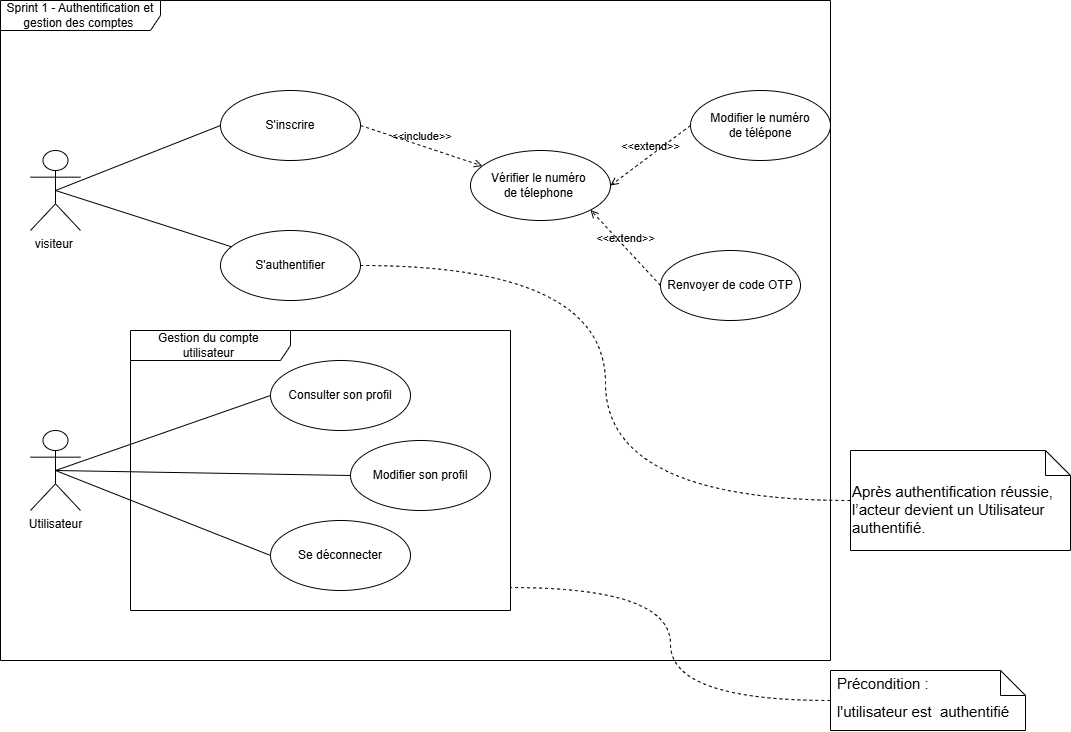

The diagram above was exported from draw.io. Its source (the exported page's mxGraphModel, read from the mxfile embedded in the PNG):
<mxGraphModel dx="1471" dy="2043" grid="1" gridSize="10" guides="1" tooltips="1" connect="1" arrows="1" fold="1" page="1" pageScale="1" pageWidth="850" pageHeight="1100" math="0" shadow="0">
  <root>
    <mxCell id="0" />
    <mxCell id="1" parent="0" />
    <mxCell id="0Mk4KKFpWEPiVsjycAEo-12" parent="1" style="shape=umlFrame;whiteSpace=wrap;html=1;pointerEvents=0;recursiveResize=0;container=1;collapsible=0;width=160;" value="Sprint 1 - Authentification et gestion des comptes&amp;nbsp;" vertex="1">
      <mxGeometry height="660" width="830" x="290" y="-60" as="geometry" />
    </mxCell>
    <mxCell id="0Mk4KKFpWEPiVsjycAEo-11" parent="0Mk4KKFpWEPiVsjycAEo-12" style="ellipse;whiteSpace=wrap;html=1;" value="Vérifier le numéro&amp;nbsp;&lt;div&gt;de télephone&amp;nbsp;&lt;/div&gt;" vertex="1">
      <mxGeometry height="70" width="140" x="470" y="150" as="geometry" />
    </mxCell>
    <mxCell id="0Mk4KKFpWEPiVsjycAEo-9" parent="0Mk4KKFpWEPiVsjycAEo-12" style="ellipse;whiteSpace=wrap;html=1;" value="Modifier le numéro&lt;div&gt;de télépone&lt;/div&gt;" vertex="1">
      <mxGeometry height="70" width="140" x="690" y="90" as="geometry" />
    </mxCell>
    <mxCell id="0Mk4KKFpWEPiVsjycAEo-10" parent="0Mk4KKFpWEPiVsjycAEo-12" style="ellipse;whiteSpace=wrap;html=1;" value="Renvoyer de code OTP" vertex="1">
      <mxGeometry height="70" width="140" x="660" y="250" as="geometry" />
    </mxCell>
    <mxCell id="0Mk4KKFpWEPiVsjycAEo-8" parent="0Mk4KKFpWEPiVsjycAEo-12" style="ellipse;whiteSpace=wrap;html=1;" value="S'authentifier" vertex="1">
      <mxGeometry height="70" width="140" x="220" y="230" as="geometry" />
    </mxCell>
    <mxCell id="0Mk4KKFpWEPiVsjycAEo-7" parent="0Mk4KKFpWEPiVsjycAEo-12" style="ellipse;whiteSpace=wrap;html=1;" value="S'inscrire" vertex="1">
      <mxGeometry height="70" width="140" x="220" y="90" as="geometry" />
    </mxCell>
    <mxCell id="VD9bZSOmSaxLQrdJjgqx-5" edge="1" parent="0Mk4KKFpWEPiVsjycAEo-12" source="0Mk4KKFpWEPiVsjycAEo-3" style="rounded=0;orthogonalLoop=1;jettySize=auto;html=1;exitX=0.5;exitY=0.5;exitDx=0;exitDy=0;exitPerimeter=0;entryX=0;entryY=0.5;entryDx=0;entryDy=0;endArrow=none;endFill=0;" target="0Mk4KKFpWEPiVsjycAEo-7">
      <mxGeometry relative="1" as="geometry" />
    </mxCell>
    <mxCell id="VD9bZSOmSaxLQrdJjgqx-6" edge="1" parent="0Mk4KKFpWEPiVsjycAEo-12" source="0Mk4KKFpWEPiVsjycAEo-3" style="rounded=0;orthogonalLoop=1;jettySize=auto;html=1;exitX=0.5;exitY=0.5;exitDx=0;exitDy=0;exitPerimeter=0;endArrow=none;endFill=0;" target="0Mk4KKFpWEPiVsjycAEo-8">
      <mxGeometry relative="1" as="geometry" />
    </mxCell>
    <mxCell id="0Mk4KKFpWEPiVsjycAEo-3" parent="0Mk4KKFpWEPiVsjycAEo-12" style="shape=umlActor;verticalLabelPosition=bottom;verticalAlign=top;html=1;outlineConnect=0;" value="visiteur&amp;nbsp;" vertex="1">
      <mxGeometry height="80" width="50" x="30" y="150" as="geometry" />
    </mxCell>
    <mxCell id="VD9bZSOmSaxLQrdJjgqx-11" edge="1" parent="0Mk4KKFpWEPiVsjycAEo-12" source="0Mk4KKFpWEPiVsjycAEo-4" style="rounded=0;orthogonalLoop=1;jettySize=auto;html=1;exitX=0.5;exitY=0.5;exitDx=0;exitDy=0;exitPerimeter=0;entryX=0;entryY=0.5;entryDx=0;entryDy=0;endArrow=none;endFill=0;" target="VD9bZSOmSaxLQrdJjgqx-4">
      <mxGeometry relative="1" as="geometry" />
    </mxCell>
    <mxCell id="VD9bZSOmSaxLQrdJjgqx-12" edge="1" parent="0Mk4KKFpWEPiVsjycAEo-12" source="0Mk4KKFpWEPiVsjycAEo-4" style="rounded=0;orthogonalLoop=1;jettySize=auto;html=1;exitX=0.5;exitY=0.5;exitDx=0;exitDy=0;exitPerimeter=0;entryX=0;entryY=0.5;entryDx=0;entryDy=0;endArrow=none;endFill=0;" target="VD9bZSOmSaxLQrdJjgqx-3">
      <mxGeometry relative="1" as="geometry" />
    </mxCell>
    <mxCell id="VD9bZSOmSaxLQrdJjgqx-13" edge="1" parent="0Mk4KKFpWEPiVsjycAEo-12" source="0Mk4KKFpWEPiVsjycAEo-4" style="rounded=0;orthogonalLoop=1;jettySize=auto;html=1;entryX=0;entryY=0.5;entryDx=0;entryDy=0;endArrow=none;endFill=0;exitX=0.5;exitY=0.5;exitDx=0;exitDy=0;exitPerimeter=0;" target="VD9bZSOmSaxLQrdJjgqx-2">
      <mxGeometry relative="1" as="geometry">
        <mxPoint x="60" y="460" as="sourcePoint" />
      </mxGeometry>
    </mxCell>
    <mxCell id="0Mk4KKFpWEPiVsjycAEo-4" parent="0Mk4KKFpWEPiVsjycAEo-12" style="shape=umlActor;verticalLabelPosition=bottom;verticalAlign=top;html=1;outlineConnect=0;" value="Utilisateur" vertex="1">
      <mxGeometry height="80" width="50" x="30" y="430" as="geometry" />
    </mxCell>
    <mxCell id="VD9bZSOmSaxLQrdJjgqx-8" edge="1" parent="0Mk4KKFpWEPiVsjycAEo-12" source="0Mk4KKFpWEPiVsjycAEo-7" style="html=1;verticalAlign=bottom;labelBackgroundColor=none;endArrow=open;endFill=0;dashed=1;rounded=0;exitX=1;exitY=0.5;exitDx=0;exitDy=0;" target="0Mk4KKFpWEPiVsjycAEo-11" value="&amp;lt;&amp;lt;include&amp;gt;&amp;gt;">
      <mxGeometry relative="1" width="160" as="geometry">
        <mxPoint x="370" y="130" as="sourcePoint" />
        <mxPoint x="530" y="130" as="targetPoint" />
      </mxGeometry>
    </mxCell>
    <mxCell id="VD9bZSOmSaxLQrdJjgqx-9" edge="1" parent="0Mk4KKFpWEPiVsjycAEo-12" source="0Mk4KKFpWEPiVsjycAEo-9" style="html=1;verticalAlign=bottom;labelBackgroundColor=none;endArrow=open;endFill=0;dashed=1;rounded=0;exitX=0;exitY=0.5;exitDx=0;exitDy=0;entryX=1;entryY=0.5;entryDx=0;entryDy=0;" target="0Mk4KKFpWEPiVsjycAEo-11" value="&amp;lt;&amp;lt;extend&amp;gt;&amp;gt;">
      <mxGeometry relative="1" width="160" as="geometry">
        <mxPoint x="520" y="300" as="sourcePoint" />
        <mxPoint x="680" y="300" as="targetPoint" />
      </mxGeometry>
    </mxCell>
    <mxCell id="VD9bZSOmSaxLQrdJjgqx-15" edge="1" parent="0Mk4KKFpWEPiVsjycAEo-12" source="0Mk4KKFpWEPiVsjycAEo-10" style="html=1;verticalAlign=bottom;labelBackgroundColor=none;endArrow=open;endFill=0;dashed=1;rounded=0;entryX=1;entryY=1;entryDx=0;entryDy=0;exitX=0;exitY=0.5;exitDx=0;exitDy=0;" target="0Mk4KKFpWEPiVsjycAEo-11" value="&amp;lt;&amp;lt;extend&amp;gt;&amp;gt;">
      <mxGeometry relative="1" width="160" as="geometry">
        <mxPoint x="520" y="450" as="sourcePoint" />
        <mxPoint x="680" y="450" as="targetPoint" />
      </mxGeometry>
    </mxCell>
    <mxCell id="VD9bZSOmSaxLQrdJjgqx-18" parent="0Mk4KKFpWEPiVsjycAEo-12" style="shape=umlFrame;whiteSpace=wrap;html=1;pointerEvents=0;recursiveResize=0;container=1;collapsible=0;width=160;" value="Gestion du compte&amp;nbsp; utilisateur&amp;nbsp;" vertex="1">
      <mxGeometry height="280" width="380" x="130" y="330" as="geometry" />
    </mxCell>
    <mxCell id="VD9bZSOmSaxLQrdJjgqx-4" parent="VD9bZSOmSaxLQrdJjgqx-18" style="ellipse;whiteSpace=wrap;html=1;" value="Consulter son profil" vertex="1">
      <mxGeometry height="70" width="140" x="140" y="30" as="geometry" />
    </mxCell>
    <mxCell id="VD9bZSOmSaxLQrdJjgqx-3" parent="VD9bZSOmSaxLQrdJjgqx-18" style="ellipse;whiteSpace=wrap;html=1;" value="Modifier son profil" vertex="1">
      <mxGeometry height="70" width="140" x="220" y="110" as="geometry" />
    </mxCell>
    <mxCell id="VD9bZSOmSaxLQrdJjgqx-2" parent="VD9bZSOmSaxLQrdJjgqx-18" style="ellipse;whiteSpace=wrap;html=1;" value="Se déconnecter" vertex="1">
      <mxGeometry height="70" width="140" x="140" y="190" as="geometry" />
    </mxCell>
    <mxCell id="VD9bZSOmSaxLQrdJjgqx-37" parent="1" style="shape=note2;boundedLbl=1;whiteSpace=wrap;html=1;size=25;verticalAlign=top;align=left;spacingLeft=5;" value="&lt;font style=&quot;font-size: 15px;&quot;&gt;l'utilisateur est&amp;nbsp; authentifié&amp;nbsp;&lt;/font&gt;" vertex="1">
      <mxGeometry height="60" width="195" x="1120" y="610" as="geometry" />
    </mxCell>
    <mxCell id="VD9bZSOmSaxLQrdJjgqx-38" parent="VD9bZSOmSaxLQrdJjgqx-37" style="resizeWidth=1;part=1;strokeColor=none;fillColor=none;align=left;spacingLeft=5;whiteSpace=wrap;html=1;" value="&lt;font style=&quot;font-size: 15px;&quot;&gt;Précondition :&lt;/font&gt;" vertex="1">
      <mxGeometry height="25" relative="1" width="195" as="geometry" />
    </mxCell>
    <mxCell id="VD9bZSOmSaxLQrdJjgqx-44" edge="1" parent="VD9bZSOmSaxLQrdJjgqx-37" source="VD9bZSOmSaxLQrdJjgqx-38" style="edgeStyle=orthogonalEdgeStyle;rounded=0;orthogonalLoop=1;jettySize=auto;html=1;exitX=0.5;exitY=1;exitDx=0;exitDy=0;" target="VD9bZSOmSaxLQrdJjgqx-38">
      <mxGeometry relative="1" as="geometry" />
    </mxCell>
    <mxCell id="VD9bZSOmSaxLQrdJjgqx-41" edge="1" parent="1" source="VD9bZSOmSaxLQrdJjgqx-37" style="edgeStyle=orthogonalEdgeStyle;rounded=0;orthogonalLoop=1;jettySize=auto;html=1;exitX=0;exitY=0.5;exitDx=0;exitDy=0;exitPerimeter=0;entryX=1;entryY=0.918;entryDx=0;entryDy=0;entryPerimeter=0;dashed=1;curved=1;endArrow=none;endFill=0;" target="VD9bZSOmSaxLQrdJjgqx-18">
      <mxGeometry relative="1" as="geometry" />
    </mxCell>
    <mxCell id="VD9bZSOmSaxLQrdJjgqx-43" edge="1" parent="1" source="VD9bZSOmSaxLQrdJjgqx-42" style="edgeStyle=orthogonalEdgeStyle;rounded=0;orthogonalLoop=1;jettySize=auto;html=1;exitX=0;exitY=0.5;exitDx=0;exitDy=0;exitPerimeter=0;entryX=1;entryY=0.5;entryDx=0;entryDy=0;curved=1;dashed=1;endArrow=none;endFill=0;" target="0Mk4KKFpWEPiVsjycAEo-8">
      <mxGeometry relative="1" as="geometry" />
    </mxCell>
    <mxCell id="VD9bZSOmSaxLQrdJjgqx-42" parent="1" style="shape=note2;boundedLbl=1;whiteSpace=wrap;html=1;size=25;verticalAlign=top;align=left;" value="&lt;div&gt;&lt;span style=&quot;font-size: 15px;&quot;&gt;Après authentification réussie,&lt;/span&gt;&lt;/div&gt;&lt;div&gt;&lt;span style=&quot;font-size: 15px;&quot;&gt;l’acteur devient un Utilisateur authentifié.&lt;/span&gt;&lt;/div&gt;" vertex="1">
      <mxGeometry height="100" width="220" x="1140" y="390" as="geometry" />
    </mxCell>
  </root>
</mxGraphModel>